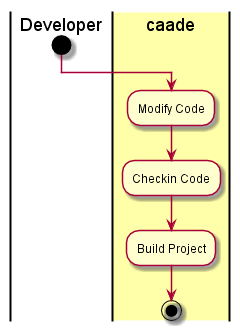

The diagram above was rendered by PlantUML. Its source (embedded in the PNG):
@startuml
|Developer|
start
|#ffffaa|caade|
:Modify Code;
:Checkin Code;
:Build Project;
stop
@enduml